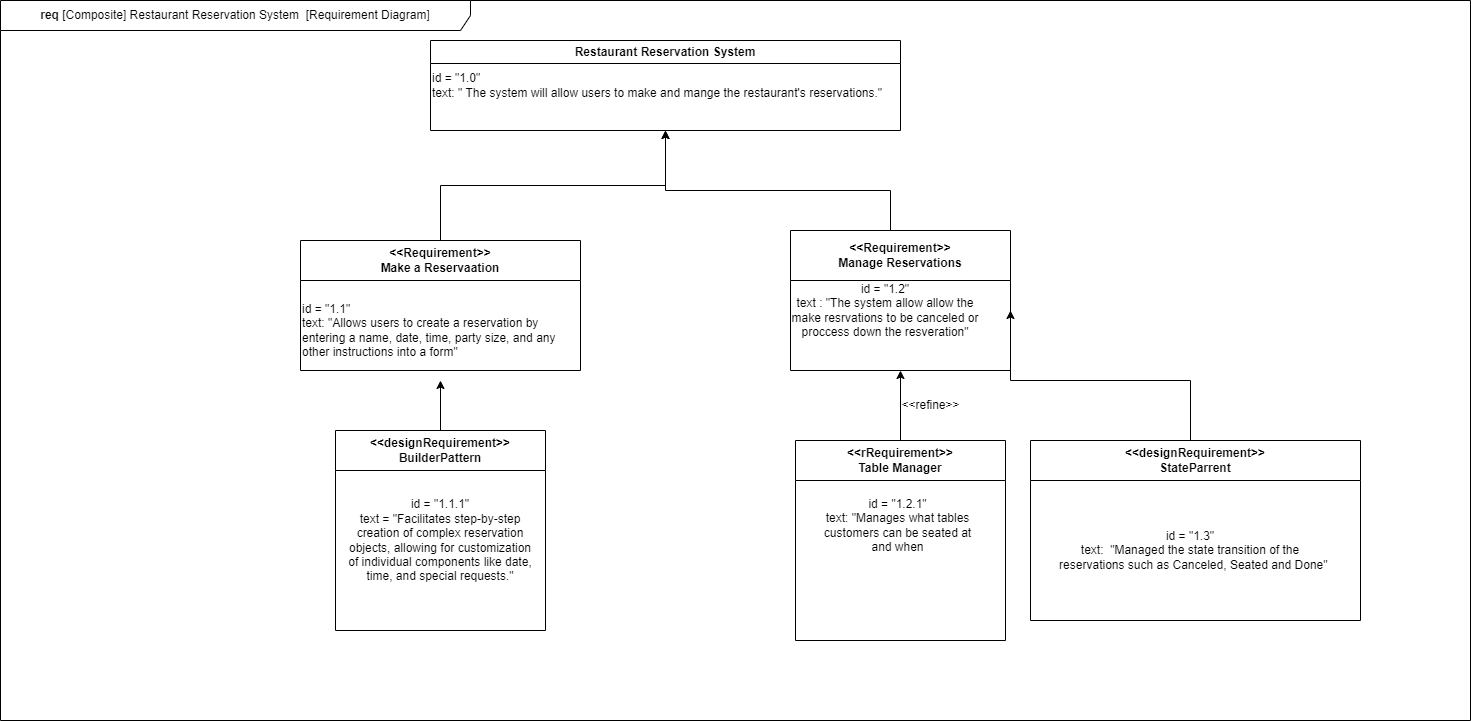

The diagram above was exported from draw.io. Its source (the exported page's mxGraphModel, read from the mxfile embedded in the PNG):
<mxGraphModel dx="2243" dy="834" grid="1" gridSize="10" guides="1" tooltips="1" connect="1" arrows="1" fold="1" page="1" pageScale="1" pageWidth="850" pageHeight="1100" math="0" shadow="0">
  <root>
    <mxCell id="0" />
    <mxCell id="1" parent="0" />
    <mxCell id="H0LOy16vBBDBjvrkvnmb-1" value="Restaurant Reservation System" style="swimlane;whiteSpace=wrap;html=1;" vertex="1" parent="1">
      <mxGeometry x="170" y="40" width="470" height="90" as="geometry">
        <mxRectangle x="270" y="20" width="210" height="30" as="alternateBounds" />
      </mxGeometry>
    </mxCell>
    <mxCell id="H0LOy16vBBDBjvrkvnmb-6" value="id = &quot;1.0&quot;&lt;div&gt;text: &quot; The system will allow users to make and mange the restaurant's reservations.&quot;&lt;/div&gt;" style="text;html=1;align=left;verticalAlign=middle;resizable=0;points=[];autosize=1;strokeColor=none;fillColor=none;rounded=0;" vertex="1" parent="H0LOy16vBBDBjvrkvnmb-1">
      <mxGeometry y="25" width="470" height="40" as="geometry" />
    </mxCell>
    <mxCell id="H0LOy16vBBDBjvrkvnmb-13" style="edgeStyle=orthogonalEdgeStyle;rounded=0;orthogonalLoop=1;jettySize=auto;html=1;entryX=0.5;entryY=1;entryDx=0;entryDy=0;" edge="1" parent="1" source="H0LOy16vBBDBjvrkvnmb-3" target="H0LOy16vBBDBjvrkvnmb-1">
      <mxGeometry relative="1" as="geometry">
        <Array as="points">
          <mxPoint x="630" y="190" />
          <mxPoint x="405" y="190" />
        </Array>
      </mxGeometry>
    </mxCell>
    <mxCell id="H0LOy16vBBDBjvrkvnmb-3" value="&lt;div&gt;&lt;span style=&quot;background-color: initial;&quot;&gt;&amp;lt;&amp;lt;Requirement&amp;gt;&amp;gt;&lt;/span&gt;&lt;br&gt;&lt;/div&gt;Manage Reservations" style="swimlane;whiteSpace=wrap;html=1;startSize=50;" vertex="1" parent="1">
      <mxGeometry x="530" y="230" width="220" height="140" as="geometry" />
    </mxCell>
    <mxCell id="H0LOy16vBBDBjvrkvnmb-11" value="id = &quot;1.2&quot;&lt;div&gt;text : &quot;The system allow allow the make resrvations to be canceled or proccess down the resveration&quot;&lt;/div&gt;" style="text;html=1;align=center;verticalAlign=middle;whiteSpace=wrap;rounded=0;" vertex="1" parent="H0LOy16vBBDBjvrkvnmb-3">
      <mxGeometry y="50" width="190" height="60" as="geometry" />
    </mxCell>
    <mxCell id="H0LOy16vBBDBjvrkvnmb-12" style="edgeStyle=orthogonalEdgeStyle;rounded=0;orthogonalLoop=1;jettySize=auto;html=1;entryX=0.5;entryY=1;entryDx=0;entryDy=0;" edge="1" parent="1" source="H0LOy16vBBDBjvrkvnmb-4" target="H0LOy16vBBDBjvrkvnmb-1">
      <mxGeometry relative="1" as="geometry" />
    </mxCell>
    <mxCell id="H0LOy16vBBDBjvrkvnmb-4" value="&lt;div&gt;&amp;lt;&amp;lt;Requirement&amp;gt;&amp;gt;&lt;br&gt;&lt;/div&gt;Make a Reservaation" style="swimlane;whiteSpace=wrap;html=1;startSize=40;" vertex="1" parent="1">
      <mxGeometry x="40" y="240" width="280" height="130" as="geometry" />
    </mxCell>
    <mxCell id="H0LOy16vBBDBjvrkvnmb-8" value="id = &quot;1.1&quot;&lt;div&gt;text: &quot;Allows users to create a reservation by entering a name, date, time, party size, and any other instructions into a form&quot;&lt;/div&gt;" style="text;html=1;align=left;verticalAlign=middle;whiteSpace=wrap;rounded=0;" vertex="1" parent="H0LOy16vBBDBjvrkvnmb-4">
      <mxGeometry y="40" width="280" height="100" as="geometry" />
    </mxCell>
    <mxCell id="H0LOy16vBBDBjvrkvnmb-16" style="edgeStyle=orthogonalEdgeStyle;rounded=0;orthogonalLoop=1;jettySize=auto;html=1;entryX=0.5;entryY=1;entryDx=0;entryDy=0;" edge="1" parent="1" source="H0LOy16vBBDBjvrkvnmb-14" target="H0LOy16vBBDBjvrkvnmb-3">
      <mxGeometry relative="1" as="geometry" />
    </mxCell>
    <mxCell id="H0LOy16vBBDBjvrkvnmb-14" value="&amp;lt;&amp;lt;rRequirement&amp;gt;&amp;gt;&lt;div&gt;Table Manager&lt;/div&gt;" style="swimlane;whiteSpace=wrap;html=1;startSize=40;" vertex="1" parent="1">
      <mxGeometry x="535" y="440" width="210" height="200" as="geometry" />
    </mxCell>
    <mxCell id="H0LOy16vBBDBjvrkvnmb-17" value="id = &quot;1.2.1&quot;&lt;div&gt;text: &quot;Manages what tables customers can be seated at and when&lt;/div&gt;" style="text;html=1;align=center;verticalAlign=middle;whiteSpace=wrap;rounded=0;" vertex="1" parent="H0LOy16vBBDBjvrkvnmb-14">
      <mxGeometry x="20" y="40" width="165" height="90" as="geometry" />
    </mxCell>
    <mxCell id="H0LOy16vBBDBjvrkvnmb-19" style="edgeStyle=orthogonalEdgeStyle;rounded=0;orthogonalLoop=1;jettySize=auto;html=1;" edge="1" parent="1" source="H0LOy16vBBDBjvrkvnmb-15">
      <mxGeometry relative="1" as="geometry">
        <mxPoint x="750" y="310" as="targetPoint" />
        <Array as="points">
          <mxPoint x="930" y="380" />
          <mxPoint x="750" y="380" />
        </Array>
      </mxGeometry>
    </mxCell>
    <mxCell id="H0LOy16vBBDBjvrkvnmb-15" value="&amp;lt;&amp;lt;designRequirement&amp;gt;&amp;gt;&lt;div&gt;StateParrent&lt;/div&gt;" style="swimlane;whiteSpace=wrap;html=1;startSize=40;" vertex="1" parent="1">
      <mxGeometry x="770" y="440" width="330" height="180" as="geometry" />
    </mxCell>
    <mxCell id="H0LOy16vBBDBjvrkvnmb-24" value="id = &quot;1.3&quot;&lt;div&gt;&lt;span style=&quot;text-align: right; text-wrap: nowrap;&quot;&gt;text:&amp;nbsp; &quot;Managed the state transition of the&lt;/span&gt;&lt;/div&gt;&lt;div&gt;&lt;span style=&quot;text-align: right; text-wrap: nowrap;&quot;&gt;&amp;nbsp; reservations such as Canceled, Seated and Done&quot;&lt;/span&gt;&lt;br&gt;&lt;/div&gt;" style="text;html=1;align=center;verticalAlign=middle;whiteSpace=wrap;rounded=0;" vertex="1" parent="H0LOy16vBBDBjvrkvnmb-15">
      <mxGeometry x="10" y="35" width="300" height="150" as="geometry" />
    </mxCell>
    <mxCell id="H0LOy16vBBDBjvrkvnmb-18" value="&amp;lt;&amp;lt;refine&amp;gt;&amp;gt;" style="text;html=1;align=center;verticalAlign=middle;resizable=0;points=[];autosize=1;strokeColor=none;fillColor=none;" vertex="1" parent="1">
      <mxGeometry x="630" y="390" width="80" height="30" as="geometry" />
    </mxCell>
    <mxCell id="H0LOy16vBBDBjvrkvnmb-27" style="edgeStyle=orthogonalEdgeStyle;rounded=0;orthogonalLoop=1;jettySize=auto;html=1;" edge="1" parent="1" source="H0LOy16vBBDBjvrkvnmb-21" target="H0LOy16vBBDBjvrkvnmb-8">
      <mxGeometry relative="1" as="geometry" />
    </mxCell>
    <mxCell id="H0LOy16vBBDBjvrkvnmb-21" value="&amp;lt;&amp;lt;designRequirement&amp;gt;&amp;gt;&lt;div&gt;BuilderPattern&lt;/div&gt;" style="swimlane;whiteSpace=wrap;html=1;startSize=40;" vertex="1" parent="1">
      <mxGeometry x="75" y="430" width="210" height="200" as="geometry" />
    </mxCell>
    <mxCell id="H0LOy16vBBDBjvrkvnmb-26" value="id = &quot;1.1.1&quot;&lt;div&gt;text = &quot;Facilitates step-by-step creation of complex reservation objects, allowing for customization of individual components like date, time, and special requests.&quot;&lt;/div&gt;" style="text;html=1;align=center;verticalAlign=middle;whiteSpace=wrap;rounded=0;" vertex="1" parent="H0LOy16vBBDBjvrkvnmb-21">
      <mxGeometry x="10" y="37.5" width="190" height="145" as="geometry" />
    </mxCell>
    <mxCell id="H0LOy16vBBDBjvrkvnmb-28" value="&lt;b&gt;req&lt;/b&gt; [Composite]&amp;nbsp;Restaurant Reservation&amp;nbsp;System&amp;nbsp; [Requirement Diagram]" style="shape=umlFrame;whiteSpace=wrap;html=1;pointerEvents=0;width=470;height=30;" vertex="1" parent="1">
      <mxGeometry x="-260" width="1470" height="720" as="geometry" />
    </mxCell>
  </root>
</mxGraphModel>